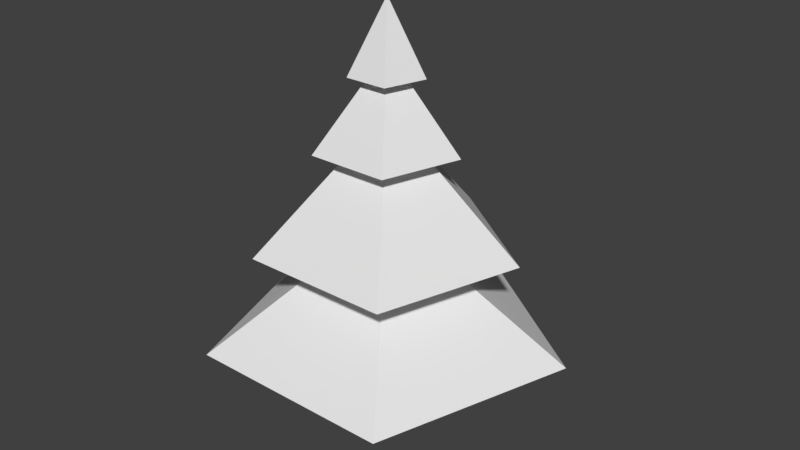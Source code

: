 # Source: tree.blend  (saved by Blender 2.79.0; exported with 4.5.12 LTS)
import bpy
from mathutils import Matrix  # noqa: F401  (used for matrix-valued properties, if any)

bpy.ops.wm.read_factory_settings(use_empty=True)
scene = bpy.context.scene
scene.name = 'Scene'

# ---- collections
col_collection_1 = bpy.data.collections.new('Collection 1'); scene.collection.children.link(col_collection_1)

# ---- world
world_world = bpy.data.worlds.new('World'); scene.world = world_world
world_world.color = (0.05088, 0.05088, 0.05088)
world_world.use_sun_shadow = False
world_world.sun_shadow_jitter_overblur = 0.0
world_world.cycles.sampling_method = 'MANUAL'

# ---- meshes
me_cylinder = bpy.data.meshes.new('Cylinder')
me_cylinder.from_pydata([(0.0, 0.2956, 0.0), (-1.057e-08, 8.809e-09, 6.785), (0.2811, 0.09134, 0.0), (0.1737, -0.2391, 0.0), (-0.1737, -0.2391, 0.0), (-0.2811, 0.09134, 0.0)], [], [(0, 1, 2), (2, 1, 3), (3, 1, 4), (4, 1, 5), (5, 1, 0), (0, 2, 3, 4, 5)])
me_cylinder.use_remesh_preserve_volume = False
me_cylinder.use_remesh_preserve_attributes = False
me_cylinder.use_mirror_vertex_groups = False
me_cylinder.update()
me_cylinder_001 = bpy.data.meshes.new('Cylinder.001')
me_cylinder_001.from_pydata([(6.629e-08, 3.139, -1.507), (6.252e-09, 0.9238, 0.06989), (2.986, 0.9701, -1.507), (0.8786, 0.2855, 0.06989), (1.845, -2.54, -1.507), (0.543, -0.7474, 0.06989), (-1.845, -2.54, -1.507), (-0.543, -0.7474, 0.06989), (-2.986, 0.9701, -1.507), (-0.8786, 0.2855, 0.06989), (3.826e-08, 2.266, 0.2017), (2.155, 0.7003, 0.2017), (1.332, -1.833, 0.2017), (-1.332, -1.833, 0.2017), (-2.155, 0.7003, 0.2017), (-7.959e-09, 0.6925, 1.833), (0.6586, 0.214, 1.833), (0.4071, -0.5603, 1.833), (-0.4071, -0.5603, 1.833), (-0.6586, 0.214, 1.833), (2.275e-08, 1.233, 1.916), (1.172, 0.381, 1.916), (0.7246, -0.9973, 1.916), (-0.7246, -0.9973, 1.916), (-1.172, 0.381, 1.916), (4.009e-08, 0.3493, 3.081), (0.3322, 0.1079, 3.081), (0.2053, -0.2826, 3.081), (-0.2053, -0.2826, 3.081), (-0.3322, 0.1079, 3.081), (1.136e-07, 0.6457, 3.152), (0.6141, 0.1995, 3.152), (0.3795, -0.5224, 3.152), (-0.3795, -0.5224, 3.152), (-0.6141, 0.1995, 3.152), (2.839e-07, 1.972e-08, 4.394), (2.76e-07, 1.479e-08, 4.394), (2.859e-07, 1.972e-08, 4.394), (2.859e-07, 1.972e-08, 4.394), (2.76e-07, 1.479e-08, 4.394), (-7.462e-08, 0.841, -1.635), (0.7999, 0.2599, -1.635), (0.4944, -0.6804, -1.635), (-0.4944, -0.6804, -1.635), (-0.7999, 0.2599, -1.635)], [], [(0, 1, 3, 2), (2, 3, 5, 4), (4, 5, 7, 6), (5, 3, 11, 12), (6, 7, 9, 8), (8, 9, 1, 0), (4, 6, 43, 42), (14, 13, 18, 19), (1, 9, 14, 10), (3, 1, 10, 11), (7, 5, 12, 13), (9, 7, 13, 14), (15, 19, 24, 20), (12, 11, 16, 17), (10, 14, 19, 15), (13, 12, 17, 18), (11, 10, 15, 16), (24, 23, 28, 29), (18, 17, 22, 23), (16, 15, 20, 21), (19, 18, 23, 24), (17, 16, 21, 22), (25, 29, 34, 30), (22, 21, 26, 27), (20, 24, 29, 25), (23, 22, 27, 28), (21, 20, 25, 26), (34, 33, 38, 39), (28, 27, 32, 33), (26, 25, 30, 31), (29, 28, 33, 34), (27, 26, 31, 32), (36, 35, 39, 38, 37), (32, 31, 36, 37), (30, 34, 39, 35), (33, 32, 37, 38), (31, 30, 35, 36), (40, 41, 42, 43, 44), (6, 8, 44, 43), (2, 4, 42, 41), (8, 0, 40, 44), (0, 2, 41, 40)])
me_cylinder_001.use_remesh_preserve_volume = False
me_cylinder_001.use_remesh_preserve_attributes = False
me_cylinder_001.use_mirror_vertex_groups = False
me_cylinder_001.update()

# ---- objects
ob_tree = bpy.data.objects.new('tree', me_cylinder)
ob_leafs = bpy.data.objects.new('leafs', me_cylinder_001)

# ---- transforms, parenting, visibility, modifiers, constraints
ob_tree.location = (0.0, 0.0, 0.0)
ob_tree.lineart.crease_threshold = 0.0
ob_leafs.parent = ob_tree
ob_leafs.location = (0.0, 0.0, 3.558)
ob_leafs.lineart.crease_threshold = 0.0

# ---- collection membership
col_collection_1.objects.link(ob_tree)
col_collection_1.objects.link(ob_leafs)

# ---- scene / render settings (as saved in the file)
scene.frame_start = 1; scene.frame_end = 250; scene.frame_set(1)
scene.render.engine = 'BLENDER_EEVEE_NEXT'
scene.render.resolution_percentage = 50
scene.render.dither_intensity = 0.0
scene.cycles.use_denoising = False
scene.cycles.samples = 128
scene.cycles.sampling_pattern = 'TABULATED_SOBOL'
scene.cycles.use_adaptive_sampling = False
scene.cycles.use_light_tree = False
scene.cycles.blur_glossy = 0.0
scene.cycles.sample_clamp_indirect = 0.0
scene.view_settings.view_transform = 'Standard'
bpy.context.view_layer.update()

# ---- added for rendering (the .blend has no active camera and no usable light): camera, sun
cam_auto = bpy.data.cameras.new('AutoCamera')
cam_auto.lens = 50.0
cam_auto.sensor_width = 36.0
cam_auto.clip_end = 1000.0
ob_auto_camera = bpy.data.objects.new('AutoCamera', cam_auto)
scene.collection.objects.link(ob_auto_camera)
ob_auto_camera.location = (10.5951, -12.4144, 12.452)
ob_auto_camera.rotation_euler = (1.09748, -7.21219e-08, 0.694738)
scene.camera = ob_auto_camera
light_auto_sun = bpy.data.lights.new('AutoSun', 'SUN')
light_auto_sun.energy = 3.0
light_auto_sun.angle = 0.0523599
ob_auto_sun = bpy.data.objects.new('AutoSun', light_auto_sun)
scene.collection.objects.link(ob_auto_sun)
ob_auto_sun.rotation_euler = (0.872665, 0.174533, 0.523599)
bpy.context.view_layer.update()
